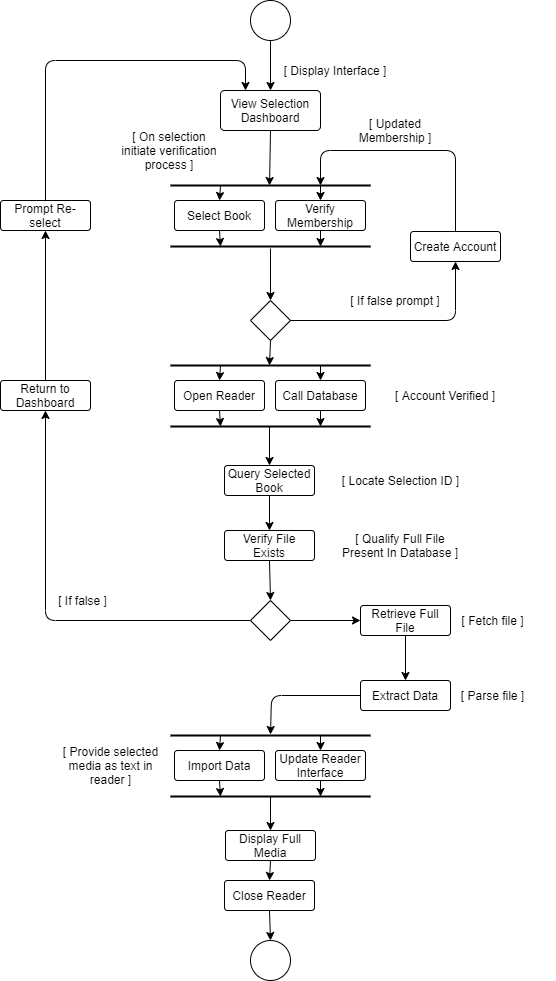

The diagram above was exported from draw.io. Its source (the exported page's mxGraphModel, read from the mxfile embedded in the PNG):
<mxGraphModel dx="1342" dy="544" grid="1" gridSize="10" guides="1" tooltips="1" connect="1" arrows="1" fold="1" page="1" pageScale="1" pageWidth="827" pageHeight="1169" math="0" shadow="0">
  <root>
    <mxCell id="0" />
    <mxCell id="1" parent="0" />
    <mxCell id="kTPChfhdTOdw1YjZ1rVq-1" value="" style="ellipse;whiteSpace=wrap;html=1;aspect=fixed;" vertex="1" parent="1">
      <mxGeometry x="400" y="40" width="40" height="40" as="geometry" />
    </mxCell>
    <mxCell id="kTPChfhdTOdw1YjZ1rVq-2" value="View Selection Dashboard" style="rounded=1;arcSize=10;whiteSpace=wrap;html=1;align=center;" vertex="1" parent="1">
      <mxGeometry x="370" y="130" width="100" height="40" as="geometry" />
    </mxCell>
    <mxCell id="kTPChfhdTOdw1YjZ1rVq-3" value="" style="endArrow=classic;html=1;exitX=0.5;exitY=1;exitDx=0;exitDy=0;entryX=0.5;entryY=0;entryDx=0;entryDy=0;" edge="1" parent="1" source="kTPChfhdTOdw1YjZ1rVq-1" target="kTPChfhdTOdw1YjZ1rVq-2">
      <mxGeometry width="50" height="50" relative="1" as="geometry">
        <mxPoint x="390" y="340" as="sourcePoint" />
        <mxPoint x="440" y="290" as="targetPoint" />
      </mxGeometry>
    </mxCell>
    <mxCell id="kTPChfhdTOdw1YjZ1rVq-5" value="" style="endArrow=classic;html=1;exitX=0.5;exitY=1;exitDx=0;exitDy=0;entryX=0.495;entryY=0.5;entryDx=0;entryDy=0;entryPerimeter=0;" edge="1" parent="1" source="kTPChfhdTOdw1YjZ1rVq-2" target="kTPChfhdTOdw1YjZ1rVq-10">
      <mxGeometry width="50" height="50" relative="1" as="geometry">
        <mxPoint x="390" y="340" as="sourcePoint" />
        <mxPoint x="420" y="220" as="targetPoint" />
      </mxGeometry>
    </mxCell>
    <mxCell id="kTPChfhdTOdw1YjZ1rVq-10" value="" style="line;strokeWidth=2;html=1;" vertex="1" parent="1">
      <mxGeometry x="320" y="220" width="200" height="10" as="geometry" />
    </mxCell>
    <mxCell id="kTPChfhdTOdw1YjZ1rVq-11" value="Verify Membership" style="rounded=1;arcSize=10;whiteSpace=wrap;html=1;align=center;" vertex="1" parent="1">
      <mxGeometry x="425" y="240" width="90" height="30" as="geometry" />
    </mxCell>
    <mxCell id="kTPChfhdTOdw1YjZ1rVq-12" value="Select Book" style="rounded=1;arcSize=10;whiteSpace=wrap;html=1;align=center;" vertex="1" parent="1">
      <mxGeometry x="324" y="240" width="90" height="30" as="geometry" />
    </mxCell>
    <mxCell id="kTPChfhdTOdw1YjZ1rVq-13" value="" style="endArrow=classic;html=1;exitX=0.75;exitY=0.5;exitDx=0;exitDy=0;entryX=0.5;entryY=0;entryDx=0;entryDy=0;exitPerimeter=0;" edge="1" parent="1" source="kTPChfhdTOdw1YjZ1rVq-10" target="kTPChfhdTOdw1YjZ1rVq-11">
      <mxGeometry width="50" height="50" relative="1" as="geometry">
        <mxPoint x="430" y="200" as="sourcePoint" />
        <mxPoint x="429.52" y="235.32999999999993" as="targetPoint" />
      </mxGeometry>
    </mxCell>
    <mxCell id="kTPChfhdTOdw1YjZ1rVq-14" value="" style="endArrow=classic;html=1;exitX=0.25;exitY=0.5;exitDx=0;exitDy=0;entryX=0.5;entryY=0;entryDx=0;entryDy=0;exitPerimeter=0;" edge="1" parent="1" source="kTPChfhdTOdw1YjZ1rVq-10" target="kTPChfhdTOdw1YjZ1rVq-12">
      <mxGeometry width="50" height="50" relative="1" as="geometry">
        <mxPoint x="440" y="210" as="sourcePoint" />
        <mxPoint x="439.52" y="245.32999999999993" as="targetPoint" />
      </mxGeometry>
    </mxCell>
    <mxCell id="kTPChfhdTOdw1YjZ1rVq-15" value="" style="line;strokeWidth=2;html=1;" vertex="1" parent="1">
      <mxGeometry x="320" y="281" width="200" height="10" as="geometry" />
    </mxCell>
    <mxCell id="kTPChfhdTOdw1YjZ1rVq-16" value="" style="endArrow=classic;html=1;exitX=0.5;exitY=1;exitDx=0;exitDy=0;entryX=0.25;entryY=0.5;entryDx=0;entryDy=0;entryPerimeter=0;" edge="1" parent="1" source="kTPChfhdTOdw1YjZ1rVq-12" target="kTPChfhdTOdw1YjZ1rVq-15">
      <mxGeometry width="50" height="50" relative="1" as="geometry">
        <mxPoint x="310" y="170" as="sourcePoint" />
        <mxPoint x="360" y="120" as="targetPoint" />
      </mxGeometry>
    </mxCell>
    <mxCell id="kTPChfhdTOdw1YjZ1rVq-17" value="" style="endArrow=classic;html=1;exitX=0.5;exitY=1;exitDx=0;exitDy=0;entryX=0.75;entryY=0.5;entryDx=0;entryDy=0;entryPerimeter=0;" edge="1" parent="1" source="kTPChfhdTOdw1YjZ1rVq-11" target="kTPChfhdTOdw1YjZ1rVq-15">
      <mxGeometry width="50" height="50" relative="1" as="geometry">
        <mxPoint x="379" y="280" as="sourcePoint" />
        <mxPoint x="380" y="305" as="targetPoint" />
      </mxGeometry>
    </mxCell>
    <mxCell id="kTPChfhdTOdw1YjZ1rVq-18" value="" style="endArrow=classic;html=1;entryX=0.5;entryY=0;entryDx=0;entryDy=0;" edge="1" parent="1" target="kTPChfhdTOdw1YjZ1rVq-19">
      <mxGeometry width="50" height="50" relative="1" as="geometry">
        <mxPoint x="420" y="288" as="sourcePoint" />
        <mxPoint x="420" y="340" as="targetPoint" />
      </mxGeometry>
    </mxCell>
    <mxCell id="kTPChfhdTOdw1YjZ1rVq-19" value="" style="rhombus;whiteSpace=wrap;html=1;" vertex="1" parent="1">
      <mxGeometry x="400" y="340" width="40" height="40" as="geometry" />
    </mxCell>
    <mxCell id="kTPChfhdTOdw1YjZ1rVq-20" value="Create Account" style="rounded=1;arcSize=10;whiteSpace=wrap;html=1;align=center;" vertex="1" parent="1">
      <mxGeometry x="560" y="271" width="90" height="30" as="geometry" />
    </mxCell>
    <mxCell id="kTPChfhdTOdw1YjZ1rVq-21" value="" style="endArrow=classic;html=1;exitX=1;exitY=0.5;exitDx=0;exitDy=0;entryX=0.5;entryY=1;entryDx=0;entryDy=0;" edge="1" parent="1" source="kTPChfhdTOdw1YjZ1rVq-19" target="kTPChfhdTOdw1YjZ1rVq-20">
      <mxGeometry width="50" height="50" relative="1" as="geometry">
        <mxPoint x="390" y="360" as="sourcePoint" />
        <mxPoint x="440" y="310" as="targetPoint" />
        <Array as="points">
          <mxPoint x="605" y="360" />
        </Array>
      </mxGeometry>
    </mxCell>
    <mxCell id="kTPChfhdTOdw1YjZ1rVq-22" value="" style="endArrow=classic;html=1;exitX=0.5;exitY=0;exitDx=0;exitDy=0;entryX=0.75;entryY=0.5;entryDx=0;entryDy=0;entryPerimeter=0;" edge="1" parent="1" source="kTPChfhdTOdw1YjZ1rVq-20" target="kTPChfhdTOdw1YjZ1rVq-10">
      <mxGeometry width="50" height="50" relative="1" as="geometry">
        <mxPoint x="390" y="360" as="sourcePoint" />
        <mxPoint x="440" y="310" as="targetPoint" />
        <Array as="points">
          <mxPoint x="605" y="190" />
          <mxPoint x="470" y="190" />
        </Array>
      </mxGeometry>
    </mxCell>
    <mxCell id="kTPChfhdTOdw1YjZ1rVq-34" value="" style="endArrow=classic;html=1;exitX=0.5;exitY=1;exitDx=0;exitDy=0;entryX=0.495;entryY=0.5;entryDx=0;entryDy=0;entryPerimeter=0;" edge="1" parent="1" source="kTPChfhdTOdw1YjZ1rVq-19" target="kTPChfhdTOdw1YjZ1rVq-37">
      <mxGeometry width="50" height="50" relative="1" as="geometry">
        <mxPoint x="390" y="360" as="sourcePoint" />
        <mxPoint x="440" y="310" as="targetPoint" />
      </mxGeometry>
    </mxCell>
    <mxCell id="kTPChfhdTOdw1YjZ1rVq-37" value="" style="line;strokeWidth=2;html=1;" vertex="1" parent="1">
      <mxGeometry x="320" y="400" width="200" height="10" as="geometry" />
    </mxCell>
    <mxCell id="kTPChfhdTOdw1YjZ1rVq-38" value="Call Database" style="rounded=1;arcSize=10;whiteSpace=wrap;html=1;align=center;" vertex="1" parent="1">
      <mxGeometry x="425" y="420" width="90" height="30" as="geometry" />
    </mxCell>
    <mxCell id="kTPChfhdTOdw1YjZ1rVq-39" value="Open Reader" style="rounded=1;arcSize=10;whiteSpace=wrap;html=1;align=center;" vertex="1" parent="1">
      <mxGeometry x="324" y="420" width="90" height="30" as="geometry" />
    </mxCell>
    <mxCell id="kTPChfhdTOdw1YjZ1rVq-40" value="" style="endArrow=classic;html=1;exitX=0.75;exitY=0.5;exitDx=0;exitDy=0;entryX=0.5;entryY=0;entryDx=0;entryDy=0;exitPerimeter=0;" edge="1" parent="1" source="kTPChfhdTOdw1YjZ1rVq-37" target="kTPChfhdTOdw1YjZ1rVq-38">
      <mxGeometry width="50" height="50" relative="1" as="geometry">
        <mxPoint x="430" y="380" as="sourcePoint" />
        <mxPoint x="429.52" y="415.3299999999999" as="targetPoint" />
      </mxGeometry>
    </mxCell>
    <mxCell id="kTPChfhdTOdw1YjZ1rVq-41" value="" style="endArrow=classic;html=1;exitX=0.25;exitY=0.5;exitDx=0;exitDy=0;entryX=0.5;entryY=0;entryDx=0;entryDy=0;exitPerimeter=0;" edge="1" parent="1" source="kTPChfhdTOdw1YjZ1rVq-37" target="kTPChfhdTOdw1YjZ1rVq-39">
      <mxGeometry width="50" height="50" relative="1" as="geometry">
        <mxPoint x="440" y="390" as="sourcePoint" />
        <mxPoint x="439.52" y="425.3299999999999" as="targetPoint" />
      </mxGeometry>
    </mxCell>
    <mxCell id="kTPChfhdTOdw1YjZ1rVq-42" value="" style="line;strokeWidth=2;html=1;" vertex="1" parent="1">
      <mxGeometry x="320" y="461" width="200" height="10" as="geometry" />
    </mxCell>
    <mxCell id="kTPChfhdTOdw1YjZ1rVq-43" value="" style="endArrow=classic;html=1;exitX=0.5;exitY=1;exitDx=0;exitDy=0;entryX=0.25;entryY=0.5;entryDx=0;entryDy=0;entryPerimeter=0;" edge="1" parent="1" source="kTPChfhdTOdw1YjZ1rVq-39" target="kTPChfhdTOdw1YjZ1rVq-42">
      <mxGeometry width="50" height="50" relative="1" as="geometry">
        <mxPoint x="310" y="350" as="sourcePoint" />
        <mxPoint x="360" y="300" as="targetPoint" />
      </mxGeometry>
    </mxCell>
    <mxCell id="kTPChfhdTOdw1YjZ1rVq-44" value="" style="endArrow=classic;html=1;exitX=0.5;exitY=1;exitDx=0;exitDy=0;entryX=0.75;entryY=0.5;entryDx=0;entryDy=0;entryPerimeter=0;" edge="1" parent="1" source="kTPChfhdTOdw1YjZ1rVq-38" target="kTPChfhdTOdw1YjZ1rVq-42">
      <mxGeometry width="50" height="50" relative="1" as="geometry">
        <mxPoint x="379" y="460" as="sourcePoint" />
        <mxPoint x="380" y="485" as="targetPoint" />
      </mxGeometry>
    </mxCell>
    <mxCell id="kTPChfhdTOdw1YjZ1rVq-55" value="Query Selected Book" style="rounded=1;arcSize=10;whiteSpace=wrap;html=1;align=center;" vertex="1" parent="1">
      <mxGeometry x="374" y="505" width="90" height="30" as="geometry" />
    </mxCell>
    <mxCell id="kTPChfhdTOdw1YjZ1rVq-56" value="" style="endArrow=classic;html=1;exitX=0.495;exitY=0.5;exitDx=0;exitDy=0;exitPerimeter=0;entryX=0.5;entryY=0;entryDx=0;entryDy=0;" edge="1" parent="1" source="kTPChfhdTOdw1YjZ1rVq-42" target="kTPChfhdTOdw1YjZ1rVq-55">
      <mxGeometry width="50" height="50" relative="1" as="geometry">
        <mxPoint x="220" y="400" as="sourcePoint" />
        <mxPoint x="270" y="350" as="targetPoint" />
      </mxGeometry>
    </mxCell>
    <mxCell id="kTPChfhdTOdw1YjZ1rVq-57" value="Verify File Exists" style="rounded=1;arcSize=10;whiteSpace=wrap;html=1;align=center;" vertex="1" parent="1">
      <mxGeometry x="374" y="570" width="90" height="30" as="geometry" />
    </mxCell>
    <mxCell id="kTPChfhdTOdw1YjZ1rVq-58" value="" style="endArrow=classic;html=1;exitX=0.5;exitY=1;exitDx=0;exitDy=0;entryX=0.5;entryY=0;entryDx=0;entryDy=0;" edge="1" parent="1" source="kTPChfhdTOdw1YjZ1rVq-55" target="kTPChfhdTOdw1YjZ1rVq-57">
      <mxGeometry width="50" height="50" relative="1" as="geometry">
        <mxPoint x="429" y="476" as="sourcePoint" />
        <mxPoint x="429" y="515" as="targetPoint" />
      </mxGeometry>
    </mxCell>
    <mxCell id="kTPChfhdTOdw1YjZ1rVq-59" value="" style="rhombus;whiteSpace=wrap;html=1;" vertex="1" parent="1">
      <mxGeometry x="400" y="640" width="40" height="40" as="geometry" />
    </mxCell>
    <mxCell id="kTPChfhdTOdw1YjZ1rVq-60" value="" style="endArrow=classic;html=1;exitX=0.5;exitY=1;exitDx=0;exitDy=0;entryX=0.5;entryY=0;entryDx=0;entryDy=0;" edge="1" parent="1" source="kTPChfhdTOdw1YjZ1rVq-57" target="kTPChfhdTOdw1YjZ1rVq-59">
      <mxGeometry width="50" height="50" relative="1" as="geometry">
        <mxPoint x="429" y="545" as="sourcePoint" />
        <mxPoint x="429" y="580" as="targetPoint" />
      </mxGeometry>
    </mxCell>
    <mxCell id="kTPChfhdTOdw1YjZ1rVq-61" value="" style="endArrow=classic;html=1;exitX=0;exitY=0.5;exitDx=0;exitDy=0;entryX=0.5;entryY=1;entryDx=0;entryDy=0;" edge="1" parent="1" source="kTPChfhdTOdw1YjZ1rVq-59" target="kTPChfhdTOdw1YjZ1rVq-97">
      <mxGeometry width="50" height="50" relative="1" as="geometry">
        <mxPoint x="220" y="500" as="sourcePoint" />
        <mxPoint x="230" y="510" as="targetPoint" />
        <Array as="points">
          <mxPoint x="195" y="660" />
        </Array>
      </mxGeometry>
    </mxCell>
    <mxCell id="kTPChfhdTOdw1YjZ1rVq-62" value="Prompt Re-select" style="rounded=1;arcSize=10;whiteSpace=wrap;html=1;align=center;" vertex="1" parent="1">
      <mxGeometry x="150" y="240" width="90" height="30" as="geometry" />
    </mxCell>
    <mxCell id="kTPChfhdTOdw1YjZ1rVq-64" value="" style="endArrow=classic;html=1;exitX=0.5;exitY=0;exitDx=0;exitDy=0;entryX=0.25;entryY=0;entryDx=0;entryDy=0;" edge="1" parent="1" source="kTPChfhdTOdw1YjZ1rVq-62" target="kTPChfhdTOdw1YjZ1rVq-2">
      <mxGeometry width="50" height="50" relative="1" as="geometry">
        <mxPoint x="220" y="590" as="sourcePoint" />
        <mxPoint x="270" y="540" as="targetPoint" />
        <Array as="points">
          <mxPoint x="195" y="100" />
          <mxPoint x="395" y="100" />
        </Array>
      </mxGeometry>
    </mxCell>
    <mxCell id="kTPChfhdTOdw1YjZ1rVq-65" value="" style="endArrow=classic;html=1;exitX=1;exitY=0.5;exitDx=0;exitDy=0;entryX=0;entryY=0.5;entryDx=0;entryDy=0;" edge="1" parent="1" source="kTPChfhdTOdw1YjZ1rVq-59" target="kTPChfhdTOdw1YjZ1rVq-72">
      <mxGeometry width="50" height="50" relative="1" as="geometry">
        <mxPoint x="429" y="610" as="sourcePoint" />
        <mxPoint x="430" y="650" as="targetPoint" />
      </mxGeometry>
    </mxCell>
    <mxCell id="kTPChfhdTOdw1YjZ1rVq-72" value="Retrieve Full File" style="rounded=1;arcSize=10;whiteSpace=wrap;html=1;align=center;" vertex="1" parent="1">
      <mxGeometry x="510" y="645" width="90" height="30" as="geometry" />
    </mxCell>
    <mxCell id="kTPChfhdTOdw1YjZ1rVq-73" value="Extract Data" style="rounded=1;arcSize=10;whiteSpace=wrap;html=1;align=center;" vertex="1" parent="1">
      <mxGeometry x="510" y="720" width="90" height="30" as="geometry" />
    </mxCell>
    <mxCell id="kTPChfhdTOdw1YjZ1rVq-74" value="" style="endArrow=classic;html=1;exitX=0.5;exitY=1;exitDx=0;exitDy=0;entryX=0.5;entryY=0;entryDx=0;entryDy=0;" edge="1" parent="1" source="kTPChfhdTOdw1YjZ1rVq-72" target="kTPChfhdTOdw1YjZ1rVq-73">
      <mxGeometry width="50" height="50" relative="1" as="geometry">
        <mxPoint x="430" y="690" as="sourcePoint" />
        <mxPoint x="431" y="720" as="targetPoint" />
      </mxGeometry>
    </mxCell>
    <mxCell id="kTPChfhdTOdw1YjZ1rVq-75" value="" style="line;strokeWidth=2;html=1;" vertex="1" parent="1">
      <mxGeometry x="320" y="770" width="200" height="10" as="geometry" />
    </mxCell>
    <mxCell id="kTPChfhdTOdw1YjZ1rVq-76" value="Update Reader Interface" style="rounded=1;arcSize=10;whiteSpace=wrap;html=1;align=center;" vertex="1" parent="1">
      <mxGeometry x="425" y="790" width="90" height="30" as="geometry" />
    </mxCell>
    <mxCell id="kTPChfhdTOdw1YjZ1rVq-77" value="Import Data" style="rounded=1;arcSize=10;whiteSpace=wrap;html=1;align=center;" vertex="1" parent="1">
      <mxGeometry x="324" y="790" width="90" height="30" as="geometry" />
    </mxCell>
    <mxCell id="kTPChfhdTOdw1YjZ1rVq-78" value="" style="endArrow=classic;html=1;exitX=0.75;exitY=0.5;exitDx=0;exitDy=0;entryX=0.5;entryY=0;entryDx=0;entryDy=0;exitPerimeter=0;" edge="1" parent="1" source="kTPChfhdTOdw1YjZ1rVq-75" target="kTPChfhdTOdw1YjZ1rVq-76">
      <mxGeometry width="50" height="50" relative="1" as="geometry">
        <mxPoint x="430" y="750" as="sourcePoint" />
        <mxPoint x="429.52" y="785.3299999999999" as="targetPoint" />
      </mxGeometry>
    </mxCell>
    <mxCell id="kTPChfhdTOdw1YjZ1rVq-79" value="" style="endArrow=classic;html=1;exitX=0.25;exitY=0.5;exitDx=0;exitDy=0;entryX=0.5;entryY=0;entryDx=0;entryDy=0;exitPerimeter=0;" edge="1" parent="1" source="kTPChfhdTOdw1YjZ1rVq-75" target="kTPChfhdTOdw1YjZ1rVq-77">
      <mxGeometry width="50" height="50" relative="1" as="geometry">
        <mxPoint x="440" y="760" as="sourcePoint" />
        <mxPoint x="439.52" y="795.3299999999999" as="targetPoint" />
      </mxGeometry>
    </mxCell>
    <mxCell id="kTPChfhdTOdw1YjZ1rVq-80" value="" style="line;strokeWidth=2;html=1;" vertex="1" parent="1">
      <mxGeometry x="320" y="831" width="200" height="10" as="geometry" />
    </mxCell>
    <mxCell id="kTPChfhdTOdw1YjZ1rVq-81" value="" style="endArrow=classic;html=1;exitX=0.5;exitY=1;exitDx=0;exitDy=0;entryX=0.25;entryY=0.5;entryDx=0;entryDy=0;entryPerimeter=0;" edge="1" parent="1" source="kTPChfhdTOdw1YjZ1rVq-77" target="kTPChfhdTOdw1YjZ1rVq-80">
      <mxGeometry width="50" height="50" relative="1" as="geometry">
        <mxPoint x="310" y="720" as="sourcePoint" />
        <mxPoint x="360" y="670" as="targetPoint" />
      </mxGeometry>
    </mxCell>
    <mxCell id="kTPChfhdTOdw1YjZ1rVq-82" value="" style="endArrow=classic;html=1;exitX=0.5;exitY=1;exitDx=0;exitDy=0;entryX=0.75;entryY=0.5;entryDx=0;entryDy=0;entryPerimeter=0;" edge="1" parent="1" source="kTPChfhdTOdw1YjZ1rVq-76" target="kTPChfhdTOdw1YjZ1rVq-80">
      <mxGeometry width="50" height="50" relative="1" as="geometry">
        <mxPoint x="379" y="830" as="sourcePoint" />
        <mxPoint x="380" y="855" as="targetPoint" />
      </mxGeometry>
    </mxCell>
    <mxCell id="kTPChfhdTOdw1YjZ1rVq-83" value="" style="endArrow=classic;html=1;exitX=0;exitY=0.5;exitDx=0;exitDy=0;entryX=0.5;entryY=0.4;entryDx=0;entryDy=0;entryPerimeter=0;" edge="1" parent="1" source="kTPChfhdTOdw1YjZ1rVq-73" target="kTPChfhdTOdw1YjZ1rVq-75">
      <mxGeometry width="50" height="50" relative="1" as="geometry">
        <mxPoint x="431" y="760" as="sourcePoint" />
        <mxPoint x="431" y="800" as="targetPoint" />
        <Array as="points">
          <mxPoint x="421" y="735" />
        </Array>
      </mxGeometry>
    </mxCell>
    <mxCell id="kTPChfhdTOdw1YjZ1rVq-84" value="" style="endArrow=classic;html=1;exitX=0.5;exitY=0.5;exitDx=0;exitDy=0;exitPerimeter=0;entryX=0.5;entryY=0;entryDx=0;entryDy=0;" edge="1" parent="1" source="kTPChfhdTOdw1YjZ1rVq-80" target="kTPChfhdTOdw1YjZ1rVq-86">
      <mxGeometry width="50" height="50" relative="1" as="geometry">
        <mxPoint x="430" y="750" as="sourcePoint" />
        <mxPoint x="420" y="890" as="targetPoint" />
      </mxGeometry>
    </mxCell>
    <mxCell id="kTPChfhdTOdw1YjZ1rVq-86" value="Display Full Media" style="rounded=1;arcSize=10;whiteSpace=wrap;html=1;align=center;" vertex="1" parent="1">
      <mxGeometry x="375" y="870" width="90" height="30" as="geometry" />
    </mxCell>
    <mxCell id="kTPChfhdTOdw1YjZ1rVq-87" value="" style="ellipse;whiteSpace=wrap;html=1;aspect=fixed;" vertex="1" parent="1">
      <mxGeometry x="400" y="980" width="40" height="40" as="geometry" />
    </mxCell>
    <mxCell id="kTPChfhdTOdw1YjZ1rVq-88" value="" style="endArrow=classic;html=1;exitX=0.5;exitY=1;exitDx=0;exitDy=0;entryX=0.5;entryY=0;entryDx=0;entryDy=0;" edge="1" parent="1" source="kTPChfhdTOdw1YjZ1rVq-86" target="kTPChfhdTOdw1YjZ1rVq-104">
      <mxGeometry width="50" height="50" relative="1" as="geometry">
        <mxPoint x="430" y="846" as="sourcePoint" />
        <mxPoint x="429" y="880" as="targetPoint" />
      </mxGeometry>
    </mxCell>
    <mxCell id="kTPChfhdTOdw1YjZ1rVq-89" value="[ Display Interface ]" style="text;html=1;strokeColor=none;fillColor=none;align=center;verticalAlign=middle;whiteSpace=wrap;rounded=0;" vertex="1" parent="1">
      <mxGeometry x="430" y="100" width="110" height="20" as="geometry" />
    </mxCell>
    <mxCell id="kTPChfhdTOdw1YjZ1rVq-90" value="[ If false prompt ]" style="text;html=1;strokeColor=none;fillColor=none;align=center;verticalAlign=middle;whiteSpace=wrap;rounded=0;" vertex="1" parent="1">
      <mxGeometry x="490" y="330" width="110" height="20" as="geometry" />
    </mxCell>
    <mxCell id="kTPChfhdTOdw1YjZ1rVq-91" value="[ Updated Membership ]" style="text;html=1;strokeColor=none;fillColor=none;align=center;verticalAlign=middle;whiteSpace=wrap;rounded=0;" vertex="1" parent="1">
      <mxGeometry x="490" y="160" width="110" height="20" as="geometry" />
    </mxCell>
    <mxCell id="kTPChfhdTOdw1YjZ1rVq-92" value="[ On selection initiate verification process ]" style="text;html=1;strokeColor=none;fillColor=none;align=center;verticalAlign=middle;whiteSpace=wrap;rounded=0;" vertex="1" parent="1">
      <mxGeometry x="264" y="180" width="110" height="20" as="geometry" />
    </mxCell>
    <mxCell id="kTPChfhdTOdw1YjZ1rVq-93" value="[ Account Verified ]" style="text;html=1;strokeColor=none;fillColor=none;align=center;verticalAlign=middle;whiteSpace=wrap;rounded=0;" vertex="1" parent="1">
      <mxGeometry x="540" y="425" width="110" height="20" as="geometry" />
    </mxCell>
    <mxCell id="kTPChfhdTOdw1YjZ1rVq-94" value="[ Locate Selection ID ]" style="text;html=1;strokeColor=none;fillColor=none;align=center;verticalAlign=middle;whiteSpace=wrap;rounded=0;" vertex="1" parent="1">
      <mxGeometry x="487.5" y="510" width="125" height="20" as="geometry" />
    </mxCell>
    <mxCell id="kTPChfhdTOdw1YjZ1rVq-95" value="[ Qualify Full File Present In Database ]" style="text;html=1;strokeColor=none;fillColor=none;align=center;verticalAlign=middle;whiteSpace=wrap;rounded=0;" vertex="1" parent="1">
      <mxGeometry x="490" y="575" width="120" height="20" as="geometry" />
    </mxCell>
    <mxCell id="kTPChfhdTOdw1YjZ1rVq-96" value="[ If false ]" style="text;html=1;strokeColor=none;fillColor=none;align=center;verticalAlign=middle;whiteSpace=wrap;rounded=0;" vertex="1" parent="1">
      <mxGeometry x="170" y="630" width="125" height="20" as="geometry" />
    </mxCell>
    <mxCell id="kTPChfhdTOdw1YjZ1rVq-97" value="Return to Dashboard" style="rounded=1;arcSize=10;whiteSpace=wrap;html=1;align=center;" vertex="1" parent="1">
      <mxGeometry x="150" y="420" width="90" height="30" as="geometry" />
    </mxCell>
    <mxCell id="kTPChfhdTOdw1YjZ1rVq-98" value="" style="endArrow=classic;html=1;exitX=0.5;exitY=0;exitDx=0;exitDy=0;entryX=0.5;entryY=1;entryDx=0;entryDy=0;" edge="1" parent="1" source="kTPChfhdTOdw1YjZ1rVq-97" target="kTPChfhdTOdw1YjZ1rVq-62">
      <mxGeometry width="50" height="50" relative="1" as="geometry">
        <mxPoint x="220" y="440" as="sourcePoint" />
        <mxPoint x="270" y="390" as="targetPoint" />
      </mxGeometry>
    </mxCell>
    <mxCell id="kTPChfhdTOdw1YjZ1rVq-99" style="edgeStyle=orthogonalEdgeStyle;rounded=0;orthogonalLoop=1;jettySize=auto;html=1;exitX=0.5;exitY=1;exitDx=0;exitDy=0;" edge="1" parent="1" source="kTPChfhdTOdw1YjZ1rVq-96" target="kTPChfhdTOdw1YjZ1rVq-96">
      <mxGeometry relative="1" as="geometry" />
    </mxCell>
    <mxCell id="kTPChfhdTOdw1YjZ1rVq-100" value="[ Fetch file ]&lt;span style=&quot;color: rgba(0 , 0 , 0 , 0) ; font-family: monospace ; font-size: 0px&quot;&gt;%3CmxGraphModel%3E%3Croot%3E%3CmxCell%20id%3D%220%22%2F%3E%3CmxCell%20id%3D%221%22%20parent%3D%220%22%2F%3E%3CmxCell%20id%3D%222%22%20value%3D%22%5B%20If%20false%20%5D%22%20style%3D%22text%3Bhtml%3D1%3BstrokeColor%3Dnone%3BfillColor%3Dnone%3Balign%3Dcenter%3BverticalAlign%3Dmiddle%3BwhiteSpace%3Dwrap%3Brounded%3D0%3B%22%20vertex%3D%221%22%20parent%3D%221%22%3E%3CmxGeometry%20x%3D%22170%22%20y%3D%22630%22%20width%3D%22125%22%20height%3D%2220%22%20as%3D%22geometry%22%2F%3E%3C%2FmxCell%3E%3C%2Froot%3E%3C%2FmxGraphModel%3E&lt;/span&gt;" style="text;html=1;strokeColor=none;fillColor=none;align=center;verticalAlign=middle;whiteSpace=wrap;rounded=0;" vertex="1" parent="1">
      <mxGeometry x="580" y="650" width="125" height="20" as="geometry" />
    </mxCell>
    <mxCell id="kTPChfhdTOdw1YjZ1rVq-101" value="[ Parse file ]&lt;span style=&quot;color: rgba(0 , 0 , 0 , 0) ; font-family: monospace ; font-size: 0px&quot;&gt;%3CmxGraphModel%3E%3Croot%3E%3CmxCell%20id%3D%220%22%2F%3E%3CmxCell%20id%3D%221%22%20parent%3D%220%22%2F%3E%3CmxCell%20id%3D%222%22%20value%3D%22%5B%20If%20false%20%5D%22%20style%3D%22text%3Bhtml%3D1%3BstrokeColor%3Dnone%3BfillColor%3Dnone%3Balign%3Dcenter%3BverticalAlign%3Dmiddle%3BwhiteSpace%3Dwrap%3Brounded%3D0%3B%22%20vertex%3D%221%22%20parent%3D%221%22%3E%3CmxGeometry%20x%3D%22170%22%20y%3D%22630%22%20width%3D%22125%22%20height%3D%2220%22%20as%3D%22geometry%22%2F%3E%3C%2FmxCell%3E%3C%2Froot%3E%3C%2FmxGraphModel%3E&lt;/span&gt;" style="text;html=1;strokeColor=none;fillColor=none;align=center;verticalAlign=middle;whiteSpace=wrap;rounded=0;" vertex="1" parent="1">
      <mxGeometry x="580" y="725" width="125" height="20" as="geometry" />
    </mxCell>
    <mxCell id="kTPChfhdTOdw1YjZ1rVq-102" value="[ Provide selected media as text in reader ]" style="text;html=1;strokeColor=none;fillColor=none;align=center;verticalAlign=middle;whiteSpace=wrap;rounded=0;" vertex="1" parent="1">
      <mxGeometry x="210" y="795" width="101" height="20" as="geometry" />
    </mxCell>
    <mxCell id="kTPChfhdTOdw1YjZ1rVq-104" value="Close Reader" style="rounded=1;arcSize=10;whiteSpace=wrap;html=1;align=center;" vertex="1" parent="1">
      <mxGeometry x="374" y="920" width="90" height="30" as="geometry" />
    </mxCell>
    <mxCell id="kTPChfhdTOdw1YjZ1rVq-105" value="" style="endArrow=classic;html=1;exitX=0.5;exitY=1;exitDx=0;exitDy=0;entryX=0.5;entryY=0;entryDx=0;entryDy=0;" edge="1" parent="1" source="kTPChfhdTOdw1YjZ1rVq-104" target="kTPChfhdTOdw1YjZ1rVq-87">
      <mxGeometry width="50" height="50" relative="1" as="geometry">
        <mxPoint x="429" y="900" as="sourcePoint" />
        <mxPoint x="429" y="920" as="targetPoint" />
      </mxGeometry>
    </mxCell>
  </root>
</mxGraphModel>